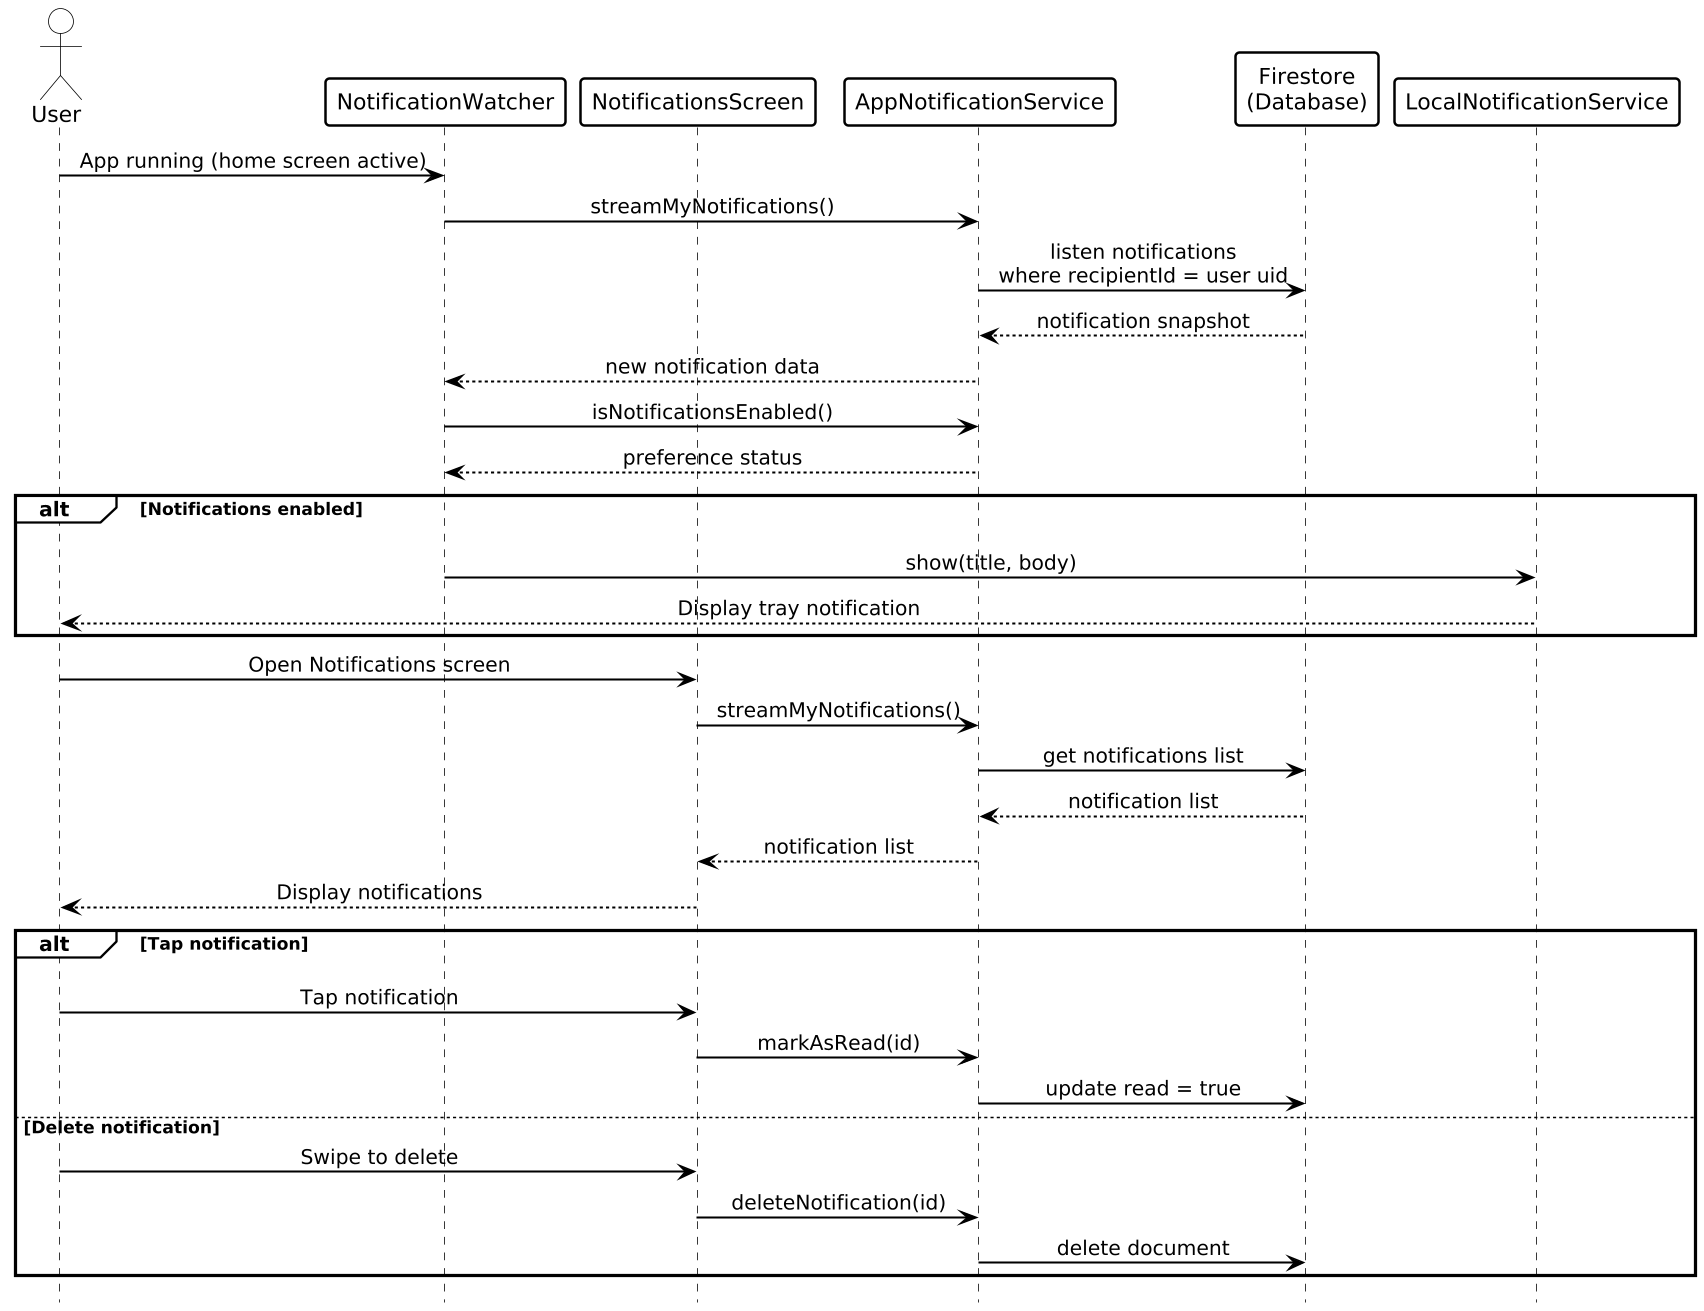

The diagram above was rendered by PlantUML. Its source (embedded in the PNG):
@startuml
hide footbox
skinparam dpi 150
skinparam shadowing false
skinparam backgroundColor white
skinparam defaultFontName SansSerif
skinparam defaultFontColor black
skinparam sequenceMessageAlign center
skinparam ArrowColor black
skinparam ArrowFontColor black
skinparam ArrowThickness 1.3
skinparam ActorBorderColor black
skinparam ActorBackgroundColor white
skinparam ActorFontColor black
skinparam ParticipantBorderColor black
skinparam ParticipantBackgroundColor white
skinparam ParticipantBorderThickness 1.6
skinparam ParticipantFontColor black
skinparam SequenceLifeLineBorderColor black
skinparam SequenceLifeLineBackgroundColor white
skinparam SequenceLifeLineBorderThickness 1.2
skinparam SequenceGroupBorderColor black
skinparam SequenceGroupBorderThickness 2
skinparam SequenceGroupBackgroundColor white
skinparam SequenceGroupHeaderFontColor black
skinparam SequenceGroupFontColor black
skinparam SequenceDividerBorderColor black
skinparam SequenceDividerBackgroundColor white
skinparam SequenceDividerFontColor black
skinparam SequenceDelayFontColor black
skinparam NoteBackgroundColor white
skinparam NoteBorderColor black
skinparam NoteFontColor black

actor User
participant NotificationWatcher
participant NotificationsScreen
participant AppNotificationService
participant "Firestore\n(Database)" as DB
participant LocalNotificationService

User -> NotificationWatcher: App running (home screen active)
NotificationWatcher -> AppNotificationService: streamMyNotifications()
AppNotificationService -> DB: listen notifications\nwhere recipientId = user uid
DB --> AppNotificationService: notification snapshot
AppNotificationService --> NotificationWatcher: new notification data
NotificationWatcher -> AppNotificationService: isNotificationsEnabled()
AppNotificationService --> NotificationWatcher: preference status
alt Notifications enabled
  User -[hidden]-> LocalNotificationService
  NotificationWatcher -> LocalNotificationService: show(title, body)
  LocalNotificationService --> User: Display tray notification
end
User -> NotificationsScreen: Open Notifications screen
NotificationsScreen -> AppNotificationService: streamMyNotifications()
AppNotificationService -> DB: get notifications list
DB --> AppNotificationService: notification list
AppNotificationService --> NotificationsScreen: notification list
NotificationsScreen --> User: Display notifications
alt Tap notification
  User -[hidden]-> LocalNotificationService
  User -> NotificationsScreen: Tap notification
  NotificationsScreen -> AppNotificationService: markAsRead(id)
  AppNotificationService -> DB: update read = true
else Delete notification
  User -> NotificationsScreen: Swipe to delete
  NotificationsScreen -> AppNotificationService: deleteNotification(id)
  AppNotificationService -> DB: delete document
end
@enduml